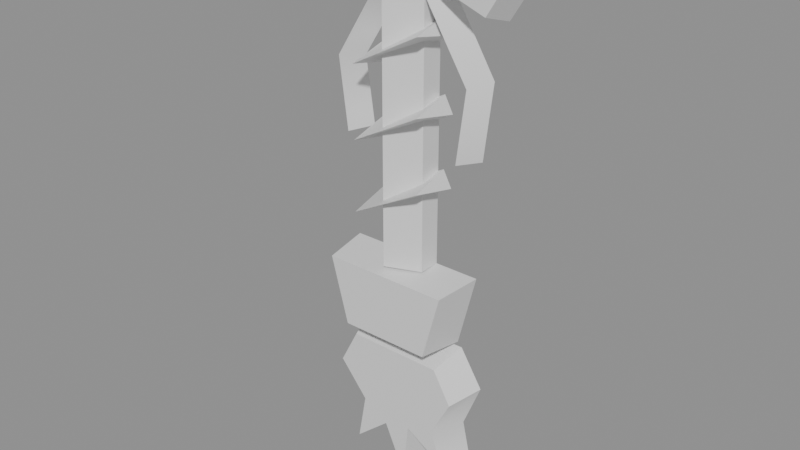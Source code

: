 # Source: ph_prop_orn_torch.blend  (saved by Blender 5.0.119; exported with 4.5.12 LTS)
import bpy
from mathutils import Matrix  # noqa: F401  (used for matrix-valued properties, if any)

bpy.ops.wm.read_factory_settings(use_empty=True)
scene = bpy.context.scene
scene.name = 'Scene'

# ---- materials (node trees are filled in below, after node groups)
mat_mat_painted = bpy.data.materials.new('mat_painted')

# ---- material node trees
mat_mat_painted.use_nodes = True; mat_mat_painted.node_tree.nodes.clear()
_N = mat_mat_painted.node_tree.nodes; _L = mat_mat_painted.node_tree.links
n0 = _N.new('ShaderNodeBsdfPrincipled'); n0.name = 'Principled BSDF'; n0.location = (-200, 100)
n1 = _N.new('ShaderNodeOutputMaterial'); n1.name = 'Material Output'; n1.location = (200, 100)
_L.new(n0.outputs[0], n1.inputs[0])
n1.is_active_output = True

# ---- meshes
me_ph_prop_orn_torch = bpy.data.meshes.new('ph_prop_orn_torch')
me_ph_prop_orn_torch.from_pydata([(-0.013, 0.0, 0.1225), (-0.004017, -0.01522, 0.1225), (0.01052, -0.009405, 0.1225), (0.01052, 0.0, 0.1225), (-0.004017, 0.0, 0.1225), (-0.013, 0.0, -0.0175), (-0.004017, -0.01522, -0.0175), (0.01052, -0.009405, -0.0175), (0.01052, 0.0, -0.0175), (-0.004017, 0.0, -0.0175), (-0.01312, 0.0, 0.06097), (-0.015, -0.019, 0.0645), (-0.01688, -2.327e-18, 0.06803), (-0.015, 0.0, 0.0645), (0.01688, 0.0, 0.07697), (0.015, -0.019, 0.0805), (0.01312, -2.327e-18, 0.08403), (0.015, 0.0, 0.0805), (-0.01312, 0.0, 0.03097), (-0.015, -0.019, 0.0345), (-0.01688, -2.327e-18, 0.03803), (-0.015, 0.0, 0.0345), (0.01688, 0.0, 0.04697), (0.015, -0.019, 0.0505), (0.01312, -2.327e-18, 0.05403), (0.015, 0.0, 0.0505), (-0.01312, 0.0, 0.0009706), (-0.015, -0.019, 0.0045), (-0.01688, -2.327e-18, 0.008029), (-0.015, 0.0, 0.0045), (0.01688, 0.0, 0.01697), (0.015, -0.019, 0.0205), (0.01312, -2.327e-18, 0.02403), (0.015, 0.0, 0.0205), (-0.03, 0.0, -0.0175), (0.03, 0.0, -0.0175), (0.022, 0.0, -0.0495), (-0.022, 0.0, -0.0495), (-0.02735, -0.02, -0.01891), (0.02735, -0.02, -0.01891), (0.01957, -0.02, -0.04774), (-0.01957, -0.02, -0.04774), (-0.024, 0.0, -0.0515), (0.024, 0.0, -0.0515), (0.034, 0.0, -0.0675), (0.026, 0.0, -0.0875), (0.03, 0.0, -0.1055), (0.012, 0.0, -0.0955), (0.006, 0.0, -0.1225), (-0.008, 0.0, -0.0995), (-0.024, 0.0, -0.1125), (-0.022, 0.0, -0.0875), (-0.034, 0.0, -0.0695), (-0.02043, -0.014, -0.05632), (0.02078, -0.014, -0.05656), (0.02883, -0.014, -0.07054), (0.02001, -0.014, -0.08723), (0.02503, -0.014, -0.1021), (0.007524, -0.014, -0.0915), (0.005309, -0.014, -0.1165), (-0.0044, -0.014, -0.0947), (-0.01978, -0.014, -0.1082), (-0.01601, -0.014, -0.08723), (-0.02857, -0.014, -0.07206), (0.0, -0.02, 0.1025), (0.0, -0.01414, 0.111), (0.0, 0.0, 0.1145), (0.01347, -0.01414, 0.1067), (0.01905, 0.0, 0.1085), (0.01347, -0.01414, 0.09826), (0.01905, -7.55e-10, 0.0965), (-3.278e-09, -0.01414, 0.09401), (-3.278e-09, -1.51e-09, 0.0905), (-0.01347, -0.01414, 0.09826), (-0.01905, -7.55e-10, 0.0965), (-0.01347, -0.01414, 0.1067), (-0.01905, 0.0, 0.1085), (-0.04, 0.0, 0.0865), (-0.05, 0.0, 0.1025), (-0.04, 0.0, 0.1205), (0.0, 0.0, 0.1025), (-0.03834, -0.012, 0.09014), (-0.046, -0.012, 0.1026), (-0.03842, -0.012, 0.1168), (-0.004, -0.012, 0.1026), (-0.01223, 0.0, 0.1002), (-0.008, -0.01, 0.0975), (-0.003767, -1.225e-18, 0.09484), (-0.008, 0.0, 0.0975), (-0.03482, 0.0, 0.06383), (-0.03, -0.01, 0.0625), (-0.02518, -1.225e-18, 0.06117), (-0.03, 0.0, 0.0625), (-0.03096, 0.0, 0.03184), (-0.026, -0.01, 0.0325), (-0.02104, -1.225e-18, 0.03316), (-0.026, 0.0, 0.0325), (0.0, 0.0, 0.1025), (0.04, 0.0, 0.1205), (0.05, 0.0, 0.1025), (0.04, 0.0, 0.0865), (0.004, -0.012, 0.1026), (0.03842, -0.012, 0.1168), (0.046, -0.012, 0.1026), (0.03834, -0.012, 0.09014), (0.003767, 0.0, 0.09484), (0.008, -0.01, 0.0975), (0.01223, -1.225e-18, 0.1002), (0.008, 0.0, 0.0975), (0.02518, 0.0, 0.06117), (0.03, -0.01, 0.0625), (0.03482, -1.225e-18, 0.06383), (0.03, 0.0, 0.0625), (0.02104, 0.0, 0.03316), (0.026, -0.01, 0.0325), (0.03096, -1.225e-18, 0.03184), (0.026, 0.0, 0.0325)], [], [(0, 5, 6, 1), (1, 6, 7, 2), (2, 7, 8, 3), (3, 8, 9, 4), (4, 9, 5, 0), (4, 0, 1, 2, 3), (5, 9, 8, 7, 6), (10, 14, 15, 11), (11, 15, 16, 12), (12, 16, 17, 13), (13, 17, 14, 10), (13, 10, 11, 12), (14, 17, 16, 15), (18, 22, 23, 19), (19, 23, 24, 20), (20, 24, 25, 21), (21, 25, 22, 18), (21, 18, 19, 20), (22, 25, 24, 23), (26, 30, 31, 27), (27, 31, 32, 28), (28, 32, 33, 29), (29, 33, 30, 26), (29, 26, 27, 28), (30, 33, 32, 31), (38, 41, 40, 39), (34, 38, 39, 35), (35, 39, 40, 36), (36, 40, 41, 37), (37, 41, 38, 34), (53, 63, 62, 61, 60, 59, 58, 57, 56, 55, 54), (42, 53, 54, 43), (43, 54, 55, 44), (44, 55, 56, 45), (45, 56, 57, 46), (46, 57, 58, 47), (47, 58, 59, 48), (48, 59, 60, 49), (49, 60, 61, 50), (50, 61, 62, 51), (51, 62, 63, 52), (52, 63, 53, 42), (66, 65, 67, 68), (65, 64, 67), (68, 67, 69, 70), (67, 64, 69), (70, 69, 71, 72), (69, 64, 71), (72, 71, 73, 74), (71, 64, 73), (74, 73, 75, 76), (73, 64, 75), (75, 64, 65), (76, 75, 65, 66), (81, 84, 83, 82), (77, 81, 82, 78), (78, 82, 83, 79), (79, 83, 84, 80), (80, 84, 81, 77), (85, 89, 90, 86), (86, 90, 91, 87), (87, 91, 92, 88), (88, 92, 89, 85), (89, 93, 94, 90), (90, 94, 95, 91), (91, 95, 96, 92), (92, 96, 93, 89), (88, 85, 86, 87), (93, 96, 95, 94), (101, 104, 103, 102), (97, 101, 102, 98), (98, 102, 103, 99), (99, 103, 104, 100), (100, 104, 101, 97), (105, 109, 110, 106), (106, 110, 111, 107), (107, 111, 112, 108), (108, 112, 109, 105), (109, 113, 114, 110), (110, 114, 115, 111), (111, 115, 116, 112), (112, 116, 113, 109), (108, 105, 106, 107), (113, 116, 115, 114)])
me_ph_prop_orn_torch.polygons.foreach_set('use_smooth', [True] * 84)
_k = set([(0, 1), (0, 4), (0, 5), (1, 2), (1, 6), (2, 3), (2, 7), (3, 4), (3, 8), (5, 6), (5, 9), (6, 7), (7, 8), (8, 9), (10, 11), (10, 13), (10, 14), (11, 12), (11, 15), (12, 13), (12, 16), (14, 15), (14, 17), (15, 16), (16, 17), (18, 19), (18, 21), (18, 22), (19, 20), (19, 23), (20, 21), (20, 24), (22, 23), (22, 25), (23, 24), (24, 25), (26, 27), (26, 29), (26, 30), (27, 28), (27, 31), (28, 29), (28, 32), (30, 31), (30, 33), (31, 32), (32, 33), (34, 38), (35, 39), (36, 40), (37, 41), (38, 39), (38, 41), (39, 40), (40, 41), (42, 53), (43, 54), (44, 55), (46, 57), (47, 58), (48, 59), (49, 60), (50, 61), (51, 62), (52, 63), (53, 54), (53, 63), (54, 55), (55, 56), (56, 57), (57, 58), (58, 59), (59, 60), (60, 61), (61, 62), (62, 63), (65, 67), (65, 75), (67, 68), (67, 69), (69, 70), (69, 71), (71, 73), (73, 74), (73, 75), (75, 76), (77, 81), (78, 82), (79, 83), (80, 84), (81, 82), (81, 84), (82, 83), (83, 84), (85, 86), (85, 88), (85, 89), (86, 87), (86, 90), (87, 88), (87, 91), (89, 93), (90, 94), (91, 95), (93, 94), (93, 96), (94, 95), (95, 96), (97, 101), (98, 102), (99, 103), (100, 104), (101, 102), (101, 104), (102, 103), (103, 104), (105, 106), (105, 108), (105, 109), (106, 107), (106, 110), (107, 108), (107, 111), (109, 113), (110, 114), (111, 115), (113, 114), (113, 116), (114, 115), (115, 116)])
me_ph_prop_orn_torch.attributes.new('sharp_edge', 'BOOLEAN', 'EDGE').data.foreach_set('value', [ (min(e.vertices), max(e.vertices)) in _k for e in me_ph_prop_orn_torch.edges])
_uv = me_ph_prop_orn_torch.uv_layers.new(name='UVMap')
_uv.uv.foreach_set('vector', [0.0, 0.0, 0.0, 0.0, 0.0, 0.0, 0.0, 0.0, 0.0, 0.0, 0.0, 0.0, 0.0, 0.0, 0.0, 0.0, 0.0, 0.0, 0.0, 0.0, 0.0, 0.0, 0.0, 0.0, 0.0, 0.0, 0.0, 0.0, 0.0, 0.0, 0.0, 0.0, 0.0, 0.0, 0.0, 0.0, 0.0, 0.0, 0.0, 0.0, 0.0, 0.0, 0.0, 0.0, 0.0, 0.0, 0.0, 0.0, 0.0, 0.0, 0.0, 0.0, 0.0, 0.0, 0.0, 0.0, 0.0, 0.0, 0.0, 0.0, 0.0, 0.0, 0.0, 0.0, 0.0, 0.0, 0.0, 0.0, 0.0, 0.0, 0.0, 0.0, 0.0, 0.0, 0.0, 0.0, 0.0, 0.0, 0.0, 0.0, 0.0, 0.0, 0.0, 0.0, 0.0, 0.0, 0.0, 0.0, 0.0, 0.0, 0.0, 0.0, 0.0, 0.0, 0.0, 0.0, 0.0, 0.0, 0.0, 0.0, 0.0, 0.0, 0.0, 0.0, 0.0, 0.0, 0.0, 0.0, 0.0, 0.0, 0.0, 0.0, 0.0, 0.0, 0.0, 0.0, 0.0, 0.0, 0.0, 0.0, 0.0, 0.0, 0.0, 0.0, 0.0, 0.0, 0.0, 0.0, 0.0, 0.0, 0.0, 0.0, 0.0, 0.0, 0.0, 0.0, 0.0, 0.0, 0.0, 0.0, 0.0, 0.0, 0.0, 0.0, 0.0, 0.0, 0.0, 0.0, 0.0, 0.0, 0.0, 0.0, 0.0, 0.0, 0.0, 0.0, 0.0, 0.0, 0.0, 0.0, 0.0, 0.0, 0.0, 0.0, 0.0, 0.0, 0.0, 0.0, 0.0, 0.0, 0.0, 0.0, 0.0, 0.0, 0.0, 0.0, 0.0, 0.0, 0.0, 0.0, 0.0, 0.0, 0.0, 0.0, 0.0, 0.0, 0.0, 0.0, 0.0, 0.0, 0.0, 0.0, 0.0, 0.0, 0.0, 0.0, 0.0, 0.0, 0.0, 0.0, 0.0, 0.0, 0.0, 0.0, 0.0, 0.0, 0.0, 0.0, 0.0, 0.0, 0.0, 0.0, 0.0, 0.0, 0.0, 0.0, 0.0, 0.0, 0.0, 0.0, 0.0, 0.0, 0.0, 0.0, 0.0, 0.0, 0.0, 0.0, 0.0, 0.0, 0.0, 0.0, 0.0, 0.0, 0.0, 0.0, 0.0, 0.0, 0.0, 0.0, 0.0, 0.0, 0.0, 0.0, 0.0, 0.0, 0.0, 0.0, 0.0, 0.0, 0.0, 0.0, 0.0, 0.0, 0.0, 0.0, 0.0, 0.0, 0.0, 0.0, 0.0, 0.0, 0.0, 0.0, 0.0, 0.0, 0.0, 0.0, 0.0, 0.0, 0.0, 0.0, 0.0, 0.0, 0.0, 0.0, 0.0, 0.0, 0.0, 0.0, 0.0, 0.0, 0.0, 0.0, 0.0, 0.0, 0.0, 0.0, 0.0, 0.0, 0.0, 0.0, 0.0, 0.0, 0.0, 0.0, 0.0, 0.0, 0.0, 0.0, 0.0, 0.0, 0.0, 0.0, 0.0, 0.0, 0.0, 0.0, 0.0, 0.0, 0.0, 0.0, 0.0, 0.0, 0.0, 0.0, 0.0, 0.0, 0.0, 0.0, 0.0, 0.0, 0.0, 0.0, 0.0, 0.0, 0.0, 0.0, 0.0, 0.0, 0.0, 0.0, 0.0, 0.0, 0.0, 0.0, 0.0, 0.0, 0.0, 0.0, 0.0, 0.0, 0.0, 0.0, 0.0, 0.0, 0.0, 0.0, 0.0, 0.0, 0.0, 0.0, 0.0, 0.0, 0.6667, 0.5, 0.6667, 0.75, 0.5, 0.75, 0.5, 0.5, 0.6667, 0.75, 0.5833, 1.0, 0.5, 0.75, 0.5, 0.5, 0.5, 0.75, 0.3333, 0.75, 0.3333, 0.5, 0.5, 0.75, 0.4167, 1.0, 0.3333, 0.75, 0.3333, 0.5, 0.3333, 0.75, 0.1667, 0.75, 0.1667, 0.5, 0.3333, 0.75, 0.25, 1.0, 0.1667, 0.75, 0.1667, 0.5, 0.1667, 0.75, 0.0, 0.75, 0.0, 0.5, 0.1667, 0.75, 0.08333, 1.0, 0.0, 0.75, 1.0, 0.5, 1.0, 0.75, 0.8333, 0.75, 0.8333, 0.5, 1.0, 0.75, 0.9167, 1.0, 0.8333, 0.75, 0.8333, 0.75, 0.75, 1.0, 0.6667, 0.75, 0.8333, 0.5, 0.8333, 0.75, 0.6667, 0.75, 0.6667, 0.5, 0.0, 0.0, 0.0, 0.0, 0.0, 0.0, 0.0, 0.0, 0.0, 0.0, 0.0, 0.0, 0.0, 0.0, 0.0, 0.0, 0.0, 0.0, 0.0, 0.0, 0.0, 0.0, 0.0, 0.0, 0.0, 0.0, 0.0, 0.0, 0.0, 0.0, 0.0, 0.0, 0.0, 0.0, 0.0, 0.0, 0.0, 0.0, 0.0, 0.0, 0.0, 0.0, 0.0, 0.0, 0.0, 0.0, 0.0, 0.0, 0.0, 0.0, 0.0, 0.0, 0.0, 0.0, 0.0, 0.0, 0.0, 0.0, 0.0, 0.0, 0.0, 0.0, 0.0, 0.0, 0.0, 0.0, 0.0, 0.0, 0.0, 0.0, 0.0, 0.0, 0.0, 0.0, 0.0, 0.0, 0.0, 0.0, 0.0, 0.0, 0.0, 0.0, 0.0, 0.0, 0.0, 0.0, 0.0, 0.0, 0.0, 0.0, 0.0, 0.0, 0.0, 0.0, 0.0, 0.0, 0.0, 0.0, 0.0, 0.0, 0.0, 0.0, 0.0, 0.0, 0.0, 0.0, 0.0, 0.0, 0.0, 0.0, 0.0, 0.0, 0.0, 0.0, 0.0, 0.0, 0.0, 0.0, 0.0, 0.0, 0.0, 0.0, 0.0, 0.0, 0.0, 0.0, 0.0, 0.0, 0.0, 0.0, 0.0, 0.0, 0.0, 0.0, 0.0, 0.0, 0.0, 0.0, 0.0, 0.0, 0.0, 0.0, 0.0, 0.0, 0.0, 0.0, 0.0, 0.0, 0.0, 0.0, 0.0, 0.0, 0.0, 0.0, 0.0, 0.0, 0.0, 0.0, 0.0, 0.0, 0.0, 0.0, 0.0, 0.0, 0.0, 0.0, 0.0, 0.0, 0.0, 0.0, 0.0, 0.0, 0.0, 0.0, 0.0, 0.0, 0.0, 0.0, 0.0, 0.0, 0.0, 0.0, 0.0, 0.0, 0.0, 0.0, 0.0, 0.0, 0.0, 0.0, 0.0, 0.0, 0.0, 0.0, 0.0, 0.0, 0.0, 0.0, 0.0, 0.0, 0.0, 0.0, 0.0, 0.0, 0.0, 0.0, 0.0, 0.0, 0.0, 0.0, 0.0, 0.0, 0.0, 0.0, 0.0, 0.0, 0.0, 0.0, 0.0, 0.0, 0.0, 0.0, 0.0, 0.0, 0.0, 0.0, 0.0, 0.0, 0.0, 0.0, 0.0, 0.0, 0.0, 0.0, 0.0, 0.0, 0.0, 0.0, 0.0, 0.0])
_ca = me_ph_prop_orn_torch.color_attributes.new('Col', 'FLOAT_COLOR', 'CORNER')
_ca.data.foreach_set('color', [0.28, 0.3016, 0.3288, 1.0, 0.2911, 0.3129, 0.3404, 1.0, 0.284, 0.3055, 0.3326, 1.0, 0.2743, 0.2955, 0.3222, 1.0, 0.2743, 0.2955, 0.3222, 1.0, 0.284, 0.3055, 0.3326, 1.0, 0.2955, 0.3179, 0.3459, 1.0, 0.2788, 0.3001, 0.327, 1.0, 0.2788, 0.3001, 0.327, 1.0, 0.2955, 0.3179, 0.3459, 1.0, 0.3014, 0.3241, 0.3526, 1.0, 0.283, 0.3046, 0.3317, 1.0, 0.283, 0.3046, 0.3317, 1.0, 0.3014, 0.3241, 0.3526, 1.0, 0.2952, 0.3174, 0.3452, 1.0, 0.2807, 0.3022, 0.3294, 1.0, 0.2807, 0.3022, 0.3294, 1.0, 0.2952, 0.3174, 0.3452, 1.0, 0.2911, 0.3129, 0.3404, 1.0, 0.28, 0.3016, 0.3288, 1.0, 0.4452, 0.4798, 0.5234, 1.0, 0.4419, 0.4764, 0.5198, 1.0, 0.4311, 0.4648, 0.5073, 1.0, 0.4449, 0.4794, 0.5228, 1.0, 0.4545, 0.4896, 0.5338, 1.0, 0.2911, 0.3129, 0.3404, 1.0, 0.2952, 0.3174, 0.3452, 1.0, 0.3014, 0.3241, 0.3526, 1.0, 0.2955, 0.3179, 0.3459, 1.0, 0.284, 0.3055, 0.3326, 1.0, 0.2518, 0.2711, 0.2954, 1.0, 0.2666, 0.2869, 0.3124, 1.0, 0.2666, 0.287, 0.3126, 1.0, 0.2523, 0.2718, 0.2962, 1.0, 0.3738, 0.4029, 0.4395, 1.0, 0.3997, 0.4306, 0.4696, 1.0, 0.4021, 0.433, 0.4719, 1.0, 0.3749, 0.404, 0.4406, 1.0, 0.2514, 0.2707, 0.2949, 1.0, 0.2657, 0.2859, 0.3112, 1.0, 0.2661, 0.2864, 0.3118, 1.0, 0.2516, 0.2709, 0.2952, 1.0, 0.2516, 0.2709, 0.2952, 1.0, 0.2661, 0.2864, 0.3118, 1.0, 0.2666, 0.2869, 0.3124, 1.0, 0.2518, 0.2711, 0.2954, 1.0, 0.2516, 0.2709, 0.2952, 1.0, 0.2518, 0.2711, 0.2954, 1.0, 0.2523, 0.2718, 0.2962, 1.0, 0.2514, 0.2707, 0.2949, 1.0, 0.3366, 0.3624, 0.3949, 1.0, 0.3363, 0.3621, 0.3944, 1.0, 0.336, 0.3617, 0.394, 1.0, 0.3352, 0.361, 0.3935, 1.0, 0.2689, 0.289, 0.3143, 1.0, 0.2672, 0.2872, 0.3123, 1.0, 0.2691, 0.2893, 0.3146, 1.0, 0.27, 0.2902, 0.3156, 1.0, 0.4153, 0.4469, 0.4866, 1.0, 0.4139, 0.4454, 0.4849, 1.0, 0.4108, 0.4421, 0.4814, 1.0, 0.4157, 0.4474, 0.4872, 1.0, 0.2703, 0.2906, 0.316, 1.0, 0.2672, 0.2872, 0.3123, 1.0, 0.2672, 0.2872, 0.3123, 1.0, 0.2696, 0.2898, 0.3151, 1.0, 0.2696, 0.2898, 0.3151, 1.0, 0.2672, 0.2872, 0.3123, 1.0, 0.2672, 0.2872, 0.3123, 1.0, 0.2689, 0.289, 0.3143, 1.0, 0.2696, 0.2898, 0.3151, 1.0, 0.2689, 0.289, 0.3143, 1.0, 0.27, 0.2902, 0.3156, 1.0, 0.2703, 0.2906, 0.316, 1.0, 0.3411, 0.3669, 0.3992, 1.0, 0.341, 0.3668, 0.3991, 1.0, 0.341, 0.3668, 0.3992, 1.0, 0.3435, 0.3695, 0.4021, 1.0, 0.2987, 0.3212, 0.3494, 1.0, 0.3116, 0.3351, 0.3645, 1.0, 0.3159, 0.3397, 0.3696, 1.0, 0.3057, 0.3287, 0.3576, 1.0, 0.4711, 0.5071, 0.5523, 1.0, 0.487, 0.5242, 0.5711, 1.0, 0.4856, 0.5227, 0.5694, 1.0, 0.4648, 0.5003, 0.545, 1.0, 0.3017, 0.3244, 0.3529, 1.0, 0.315, 0.3387, 0.3685, 1.0, 0.3134, 0.337, 0.3666, 1.0, 0.3002, 0.3227, 0.3511, 1.0, 0.3002, 0.3227, 0.3511, 1.0, 0.3134, 0.337, 0.3666, 1.0, 0.3116, 0.3351, 0.3645, 1.0, 0.2987, 0.3212, 0.3494, 1.0, 0.3002, 0.3227, 0.3511, 1.0, 0.2987, 0.3212, 0.3494, 1.0, 0.3057, 0.3287, 0.3576, 1.0, 0.3017, 0.3244, 0.3529, 1.0, 0.3983, 0.4285, 0.4666, 1.0, 0.4006, 0.431, 0.4693, 1.0, 0.4026, 0.4332, 0.4717, 1.0, 0.4038, 0.4345, 0.4731, 1.0, 0.3235, 0.3479, 0.3786, 1.0, 0.3168, 0.3407, 0.3707, 1.0, 0.3024, 0.3252, 0.3538, 1.0, 0.3058, 0.3289, 0.3578, 1.0, 0.5368, 0.578, 0.6298, 1.0, 0.5303, 0.5709, 0.6221, 1.0, 0.5008, 0.5391, 0.5874, 1.0, 0.4968, 0.5348, 0.5826, 1.0, 0.3034, 0.3263, 0.3549, 1.0, 0.3058, 0.3289, 0.3578, 1.0, 0.3024, 0.3252, 0.3538, 1.0, 0.2948, 0.317, 0.3448, 1.0, 0.2948, 0.317, 0.3448, 1.0, 0.3024, 0.3252, 0.3538, 1.0, 0.3168, 0.3407, 0.3707, 1.0, 0.3163, 0.3401, 0.3701, 1.0, 0.3163, 0.3401, 0.3701, 1.0, 0.3168, 0.3407, 0.3707, 1.0, 0.3235, 0.3479, 0.3786, 1.0, 0.3275, 0.3522, 0.3832, 1.0, 0.3102, 0.3338, 0.3634, 1.0, 0.3196, 0.3437, 0.3739, 1.0, 0.3127, 0.3362, 0.3658, 1.0, 0.313, 0.3366, 0.3662, 1.0, 0.3083, 0.3315, 0.3607, 1.0, 0.3086, 0.3319, 0.3611, 1.0, 0.3035, 0.3263, 0.355, 1.0, 0.299, 0.3215, 0.3497, 1.0, 0.2975, 0.3199, 0.348, 1.0, 0.2918, 0.3137, 0.3413, 1.0, 0.2898, 0.3118, 0.3394, 1.0, 0.455, 0.4907, 0.5355, 1.0, 0.4899, 0.5277, 0.5753, 1.0, 0.4572, 0.4924, 0.5366, 1.0, 0.4252, 0.4584, 0.5001, 1.0, 0.347, 0.3739, 0.4078, 1.0, 0.3691, 0.3973, 0.4328, 1.0, 0.3741, 0.4025, 0.4381, 1.0, 0.3603, 0.3879, 0.4225, 1.0, 0.283, 0.3044, 0.3313, 1.0, 0.2918, 0.3137, 0.3413, 1.0, 0.2975, 0.3199, 0.348, 1.0, 0.2947, 0.3169, 0.3447, 1.0, 0.3368, 0.3622, 0.3942, 1.0, 0.34, 0.3656, 0.3979, 1.0, 0.3417, 0.3675, 0.3999, 1.0, 0.3417, 0.3676, 0.4, 1.0, 0.2991, 0.3215, 0.3498, 1.0, 0.299, 0.3215, 0.3497, 1.0, 0.3035, 0.3263, 0.355, 1.0, 0.3028, 0.3256, 0.3542, 1.0, 0.3028, 0.3256, 0.3542, 1.0, 0.3035, 0.3263, 0.355, 1.0, 0.3086, 0.3319, 0.3611, 1.0, 0.3123, 0.3358, 0.3654, 1.0, 0.3123, 0.3358, 0.3654, 1.0, 0.3086, 0.3319, 0.3611, 1.0, 0.3083, 0.3315, 0.3607, 1.0, 0.311, 0.3345, 0.3639, 1.0, 0.311, 0.3345, 0.3639, 1.0, 0.3083, 0.3315, 0.3607, 1.0, 0.313, 0.3366, 0.3662, 1.0, 0.3166, 0.3405, 0.3704, 1.0, 0.3375, 0.363, 0.395, 1.0, 0.3337, 0.3589, 0.3905, 1.0, 0.3333, 0.3585, 0.3901, 1.0, 0.3366, 0.3621, 0.394, 1.0, 0.3158, 0.3396, 0.3695, 1.0, 0.3127, 0.3362, 0.3658, 1.0, 0.3196, 0.3437, 0.3739, 1.0, 0.3108, 0.3346, 0.3644, 1.0, 0.3873, 0.4172, 0.4546, 1.0, 0.4021, 0.4327, 0.4711, 1.0, 0.3879, 0.4176, 0.4549, 1.0, 0.365, 0.3934, 0.4292, 1.0, 0.2754, 0.2992, 0.3293, 1.0, 0.2893, 0.3141, 0.3454, 1.0, 0.2872, 0.3119, 0.3431, 1.0, 0.2732, 0.2968, 0.3267, 1.0, 0.2612, 0.2836, 0.312, 1.0, 0.2633, 0.2859, 0.3145, 1.0, 0.2596, 0.2819, 0.3101, 1.0, 0.2133, 0.2319, 0.2554, 1.0, 0.2207, 0.2397, 0.2638, 1.0, 0.2182, 0.237, 0.2609, 1.0, 0.2099, 0.2283, 0.2515, 1.0, 0.2207, 0.2397, 0.2638, 1.0, 0.2232, 0.2424, 0.2667, 1.0, 0.2182, 0.237, 0.2609, 1.0, 0.2099, 0.2283, 0.2515, 1.0, 0.2182, 0.237, 0.2609, 1.0, 0.2178, 0.2366, 0.2605, 1.0, 0.2095, 0.2278, 0.251, 1.0, 0.2182, 0.237, 0.2609, 1.0, 0.2232, 0.2424, 0.2667, 1.0, 0.2178, 0.2366, 0.2605, 1.0, 0.2095, 0.2278, 0.251, 1.0, 0.2178, 0.2366, 0.2605, 1.0, 0.2197, 0.2386, 0.2626, 1.0, 0.2121, 0.2305, 0.2538, 1.0, 0.2178, 0.2366, 0.2605, 1.0, 0.2232, 0.2424, 0.2667, 1.0, 0.2197, 0.2386, 0.2626, 1.0, 0.2121, 0.2305, 0.2538, 1.0, 0.2197, 0.2386, 0.2626, 1.0, 0.2213, 0.2403, 0.2644, 1.0, 0.2139, 0.2324, 0.2559, 1.0, 0.2197, 0.2386, 0.2626, 1.0, 0.2232, 0.2424, 0.2667, 1.0, 0.2213, 0.2403, 0.2644, 1.0, 0.2607, 0.2831, 0.3114, 1.0, 0.2633, 0.2859, 0.3145, 1.0, 0.2612, 0.2836, 0.312, 1.0, 0.2753, 0.2991, 0.3291, 1.0, 0.2888, 0.3136, 0.3448, 1.0, 0.2893, 0.3141, 0.3454, 1.0, 0.2754, 0.2992, 0.3293, 1.0, 0.2886, 0.3102, 0.3374, 1.0, 0.3061, 0.3292, 0.3581, 1.0, 0.3002, 0.3227, 0.3511, 1.0, 0.2905, 0.3123, 0.3397, 1.0, 0.2915, 0.3134, 0.3409, 1.0, 0.2886, 0.3102, 0.3374, 1.0, 0.2905, 0.3123, 0.3397, 1.0, 0.2925, 0.3145, 0.3421, 1.0, 0.3721, 0.4003, 0.4358, 1.0, 0.3695, 0.3975, 0.4327, 1.0, 0.3819, 0.4108, 0.4473, 1.0, 0.3889, 0.4184, 0.4555, 1.0, 0.4796, 0.5163, 0.5624, 1.0, 0.4709, 0.5069, 0.5521, 1.0, 0.4804, 0.5171, 0.5633, 1.0, 0.4934, 0.5312, 0.5787, 1.0, 0.3143, 0.338, 0.3677, 1.0, 0.3061, 0.3292, 0.3581, 1.0, 0.2886, 0.3102, 0.3374, 1.0, 0.2915, 0.3134, 0.3409, 1.0, 0.3942, 0.4242, 0.4618, 1.0, 0.3761, 0.4047, 0.4405, 1.0, 0.3765, 0.405, 0.4409, 1.0, 0.3815, 0.4107, 0.4475, 1.0, 0.2999, 0.3227, 0.3514, 1.0, 0.294, 0.3161, 0.3438, 1.0, 0.2974, 0.3197, 0.3478, 1.0, 0.3038, 0.3268, 0.3557, 1.0, 0.3038, 0.3268, 0.3557, 1.0, 0.2974, 0.3197, 0.3478, 1.0, 0.2955, 0.3177, 0.3456, 1.0, 0.3066, 0.3297, 0.3587, 1.0, 0.3066, 0.3297, 0.3587, 1.0, 0.2955, 0.3177, 0.3456, 1.0, 0.2936, 0.3157, 0.3434, 1.0, 0.3076, 0.3308, 0.3599, 1.0, 0.2936, 0.3157, 0.3434, 1.0, 0.2843, 0.3058, 0.3329, 1.0, 0.2832, 0.3048, 0.332, 1.0, 0.294, 0.3161, 0.3438, 1.0, 0.3145, 0.3382, 0.368, 1.0, 0.3022, 0.3252, 0.3542, 1.0, 0.3038, 0.327, 0.3562, 1.0, 0.3182, 0.3422, 0.3723, 1.0, 0.2974, 0.3197, 0.3478, 1.0, 0.2848, 0.3066, 0.3339, 1.0, 0.2848, 0.3064, 0.3336, 1.0, 0.2955, 0.3177, 0.3456, 1.0, 0.2955, 0.3177, 0.3456, 1.0, 0.2848, 0.3064, 0.3336, 1.0, 0.2843, 0.3058, 0.3329, 1.0, 0.2936, 0.3157, 0.3434, 1.0, 0.4676, 0.5034, 0.5484, 1.0, 0.4704, 0.5064, 0.5516, 1.0, 0.4531, 0.488, 0.5318, 1.0, 0.4608, 0.4962, 0.5407, 1.0, 0.2843, 0.3058, 0.3329, 1.0, 0.2848, 0.3064, 0.3336, 1.0, 0.2848, 0.3066, 0.3339, 1.0, 0.2832, 0.3048, 0.332, 1.0, 0.3335, 0.3587, 0.3904, 1.0, 0.3389, 0.3645, 0.3967, 1.0, 0.333, 0.3582, 0.3898, 1.0, 0.332, 0.357, 0.3885, 1.0, 0.5153, 0.5548, 0.6045, 1.0, 0.5241, 0.5643, 0.6149, 1.0, 0.5216, 0.5616, 0.6119, 1.0, 0.5141, 0.5535, 0.603, 1.0, 0.4166, 0.4484, 0.4882, 1.0, 0.4227, 0.4549, 0.4954, 1.0, 0.4241, 0.4564, 0.497, 1.0, 0.4159, 0.4476, 0.4874, 1.0, 0.3267, 0.3513, 0.3823, 1.0, 0.333, 0.3582, 0.3898, 1.0, 0.3389, 0.3645, 0.3967, 1.0, 0.3339, 0.3591, 0.3908, 1.0, 0.3339, 0.3591, 0.3908, 1.0, 0.3389, 0.3645, 0.3967, 1.0, 0.3335, 0.3587, 0.3904, 1.0, 0.328, 0.3528, 0.3839, 1.0, 0.3138, 0.3375, 0.3672, 1.0, 0.3016, 0.3243, 0.3528, 1.0, 0.3028, 0.3256, 0.3542, 1.0, 0.315, 0.3387, 0.3686, 1.0, 0.4038, 0.4345, 0.4731, 1.0, 0.388, 0.4174, 0.4544, 1.0, 0.3805, 0.4094, 0.4456, 1.0, 0.397, 0.4271, 0.465, 1.0, 0.3097, 0.3331, 0.3624, 1.0, 0.297, 0.3193, 0.3474, 1.0, 0.2994, 0.3219, 0.3502, 1.0, 0.312, 0.3355, 0.365, 1.0, 0.312, 0.3355, 0.365, 1.0, 0.2994, 0.3219, 0.3502, 1.0, 0.3016, 0.3243, 0.3528, 1.0, 0.3138, 0.3375, 0.3672, 1.0, 0.3227, 0.3471, 0.3776, 1.0, 0.3109, 0.3346, 0.3644, 1.0, 0.3172, 0.3413, 0.3715, 1.0, 0.324, 0.3484, 0.3791, 1.0, 0.3028, 0.3256, 0.3542, 1.0, 0.2968, 0.3193, 0.3475, 1.0, 0.2927, 0.3148, 0.3425, 1.0, 0.297, 0.3193, 0.3474, 1.0, 0.297, 0.3193, 0.3474, 1.0, 0.2927, 0.3148, 0.3425, 1.0, 0.2917, 0.3138, 0.3416, 1.0, 0.2994, 0.3219, 0.3502, 1.0, 0.2994, 0.3219, 0.3502, 1.0, 0.2917, 0.3138, 0.3416, 1.0, 0.2913, 0.3134, 0.3412, 1.0, 0.3016, 0.3243, 0.3528, 1.0, 0.4772, 0.5137, 0.5596, 1.0, 0.4801, 0.5168, 0.563, 1.0, 0.4819, 0.5188, 0.5651, 1.0, 0.4737, 0.5099, 0.5555, 1.0, 0.2913, 0.3134, 0.3412, 1.0, 0.2917, 0.3138, 0.3416, 1.0, 0.2927, 0.3148, 0.3425, 1.0, 0.2968, 0.3193, 0.3475, 1.0])
me_ph_prop_orn_torch.materials.append(mat_mat_painted)
me_ph_prop_orn_torch.update()

# ---- objects
ob_ph_prop_orn_torch = bpy.data.objects.new('ph_prop_orn_torch', me_ph_prop_orn_torch)

# ---- transforms, parenting, visibility, modifiers, constraints
ob_ph_prop_orn_torch.location = (0.0, 0.0, 0.0)

# ---- collection membership
scene.collection.objects.link(ob_ph_prop_orn_torch)

# ---- scene / render settings (as saved in the file)
scene.frame_start = 1; scene.frame_end = 250; scene.frame_set(1)
scene.render.engine = 'BLENDER_EEVEE_NEXT'
scene.render.bake_bias = 0.0
scene.render.bake_samples = 0
scene.cycles.sampling_pattern = 'TABULATED_SOBOL'
scene.eevee.use_volume_custom_range = False
bpy.context.view_layer.update()

# ---- added for rendering (the .blend has no active camera and no usable light): camera, sun + grey world if the file has none
cam_auto = bpy.data.cameras.new('AutoCamera')
cam_auto.lens = 50.0
cam_auto.sensor_width = 36.0
cam_auto.clip_end = 1000.0
ob_auto_camera = bpy.data.objects.new('AutoCamera', cam_auto)
scene.collection.objects.link(ob_auto_camera)
ob_auto_camera.location = (0.245533, -0.30464, 0.196427)
ob_auto_camera.rotation_euler = (1.09748, -7.21219e-08, 0.694738)
scene.camera = ob_auto_camera
light_auto_sun = bpy.data.lights.new('AutoSun', 'SUN')
light_auto_sun.energy = 3.0
light_auto_sun.angle = 0.0523599
ob_auto_sun = bpy.data.objects.new('AutoSun', light_auto_sun)
scene.collection.objects.link(ob_auto_sun)
ob_auto_sun.rotation_euler = (0.872665, 0.174533, 0.523599)
if scene.world is None:
    world_auto = bpy.data.worlds.new('AutoWorld')
    world_auto.color = (0.3, 0.3, 0.3)
    scene.world = world_auto
bpy.context.view_layer.update()
